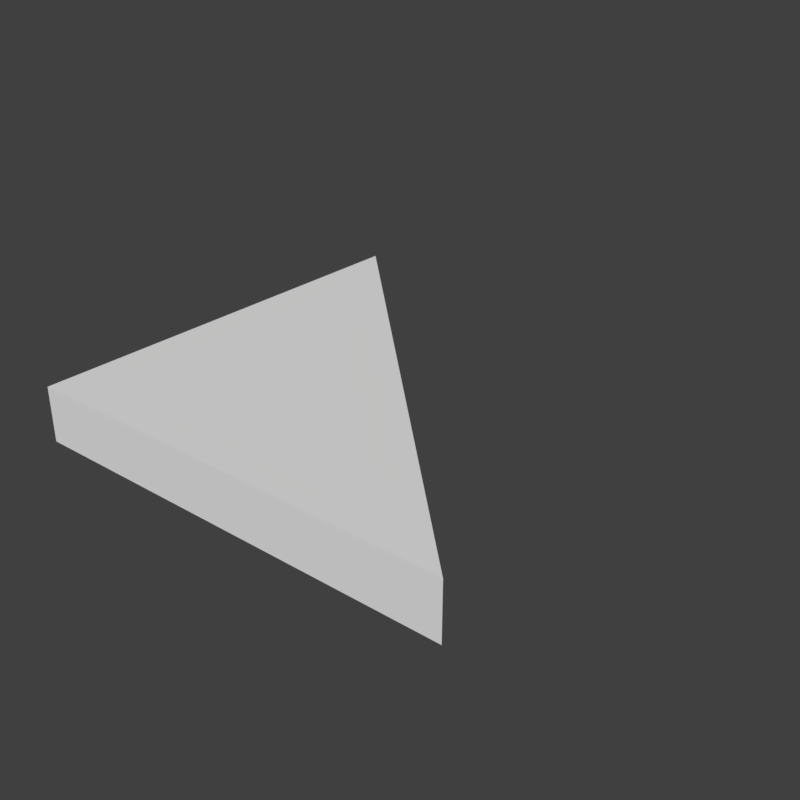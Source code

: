 # Source: SM_RH_Triangle_2x2x0-250.blend  (saved by Blender 2.79.0; exported with 4.5.12 LTS)
import bpy
from mathutils import Matrix  # noqa: F401  (used for matrix-valued properties, if any)

bpy.ops.wm.read_factory_settings(use_empty=True)
scene = bpy.context.scene
scene.name = 'Scene'

# ---- collections
col_collection_1 = bpy.data.collections.new('Collection 1'); scene.collection.children.link(col_collection_1)

# ---- world
world_world = bpy.data.worlds.new('World'); scene.world = world_world
world_world.color = (0.05088, 0.05088, 0.05088)
world_world.use_sun_shadow = False
world_world.sun_shadow_jitter_overblur = 0.0
world_world.cycles.sampling_method = 'MANUAL'

# ---- meshes
me_cube = bpy.data.meshes.new('Cube')
me_cube.from_pydata([(2.0, 0.0, 0.0), (2.0, 0.0, 2.0), (0.0, 2.0, 0.0), (0.0, 2.0, 2.0), (0.0, 0.0, 0.0), (0.0, 0.0, 2.0)], [], [(0, 1, 5, 4), (4, 5, 3, 2), (0, 4, 2), (5, 1, 3), (0, 2, 3, 1)])
me_cube.use_remesh_preserve_volume = False
me_cube.use_remesh_preserve_attributes = False
me_cube.use_mirror_vertex_groups = False
me_cube.update()

# ---- objects
ob_sm_rh_triangle_2x2x0_250 = bpy.data.objects.new('SM_RH_Triangle_2x2x0-250', me_cube)

# ---- transforms, parenting, visibility, modifiers, constraints
ob_sm_rh_triangle_2x2x0_250.location = (0.0, 0.0, 0.0)
ob_sm_rh_triangle_2x2x0_250.scale = (1.0, 1.0, 0.125)
ob_sm_rh_triangle_2x2x0_250.lineart.crease_threshold = 0.0

# ---- collection membership
col_collection_1.objects.link(ob_sm_rh_triangle_2x2x0_250)

# ---- scene / render settings (as saved in the file)
scene.frame_start = 1; scene.frame_end = 250; scene.frame_set(1)
scene.render.engine = 'CYCLES'
scene.render.resolution_x = 1024
scene.render.resolution_y = 1024
scene.render.resolution_percentage = 50
scene.render.dither_intensity = 0.0
scene.cycles.use_denoising = False
scene.cycles.samples = 128
scene.cycles.sampling_pattern = 'TABULATED_SOBOL'
scene.cycles.use_adaptive_sampling = False
scene.cycles.use_light_tree = False
scene.cycles.blur_glossy = 0.0
scene.cycles.sample_clamp_indirect = 0.0
scene.view_settings.view_transform = 'Standard'
bpy.context.view_layer.update()

# ---- added for rendering (the .blend has no active camera and no usable light): camera, sun
cam_auto = bpy.data.cameras.new('AutoCamera')
cam_auto.lens = 50.0
cam_auto.sensor_width = 36.0
cam_auto.clip_end = 1000.0
ob_auto_camera = bpy.data.objects.new('AutoCamera', cam_auto)
scene.collection.objects.link(ob_auto_camera)
ob_auto_camera.location = (3.62713, -2.15256, 2.22671)
ob_auto_camera.rotation_euler = (1.09748, -7.21219e-08, 0.694738)
scene.camera = ob_auto_camera
light_auto_sun = bpy.data.lights.new('AutoSun', 'SUN')
light_auto_sun.energy = 3.0
light_auto_sun.angle = 0.0523599
ob_auto_sun = bpy.data.objects.new('AutoSun', light_auto_sun)
scene.collection.objects.link(ob_auto_sun)
ob_auto_sun.rotation_euler = (0.872665, 0.174533, 0.523599)
bpy.context.view_layer.update()

